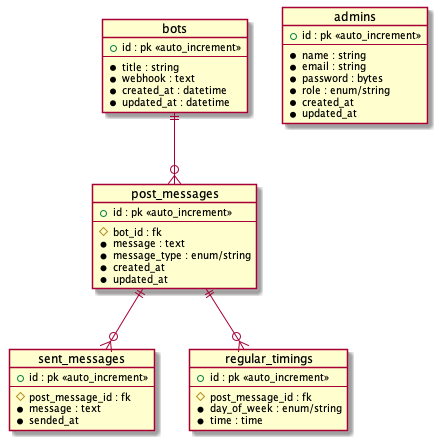

The diagram above was rendered by PlantUML. Its source (embedded in the PNG):
@startuml er

object bots {
    + id : pk <<auto_increment>>
    --
    * title : string
    * webhook : text
    * created_at : datetime
    * updated_at : datetime
}

object post_messages {
    + id : pk <<auto_increment>>
    --
    # bot_id : fk
    * message : text
    * message_type : enum/string
    * created_at
    * updated_at
}

object sent_messages {
    + id : pk <<auto_increment>>
    --
    # post_message_id : fk
    * message : text
    * sended_at
}

object regular_timings {
    + id : pk <<auto_increment>>
    --
    # post_message_id : fk
    * day_of_week : enum/string
    * time : time
}

object admins {
    + id : pk <<auto_increment>>
    --
    * name : string
    * email : string
    * password : bytes
    * role : enum/string
    * created_at
    * updated_at
}

bots ||--o{ post_messages
post_messages ||--o{ regular_timings
post_messages ||--o{ sent_messages
@enduml